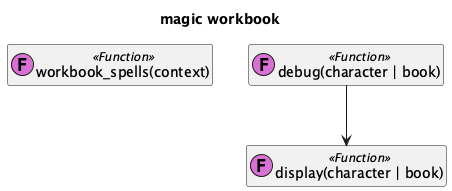

The diagram above was rendered by PlantUML. Its source (embedded in the PNG):
@startuml
'https://plantuml.com/class-diagram

title magic workbook

class "workbook_spells(context)" as workbook_spells << (F,orchid) Function >>
hide workbook_spells empty members

class "display(character | book)" as display << (F,orchid) Function >>
hide display empty members

class "debug(character | book)" as debug << (F,orchid) Function >>
hide debug empty members

debug --> display

@enduml